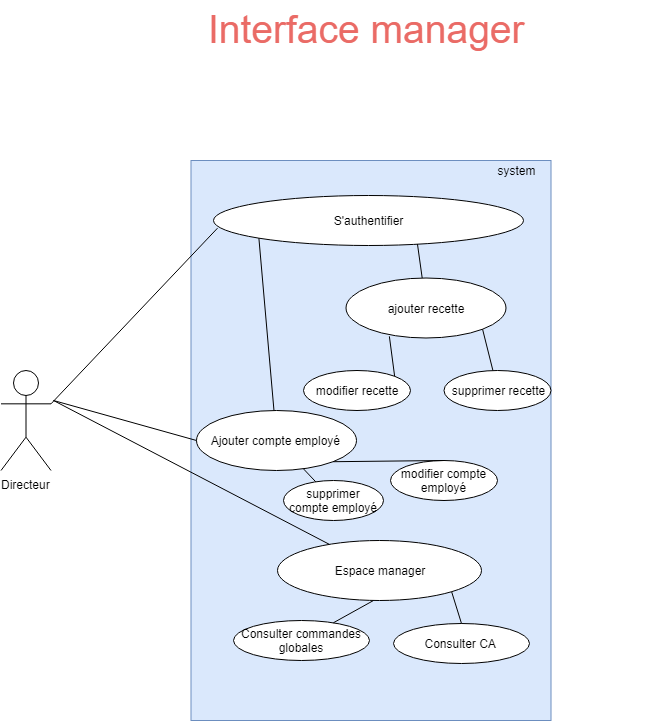

The diagram above was exported from draw.io. Its source (the exported page's mxGraphModel, read from the mxfile embedded in the PNG):
<mxGraphModel dx="1234" dy="495" grid="1" gridSize="10" guides="1" tooltips="1" connect="1" arrows="1" fold="1" page="1" pageScale="1" pageWidth="827" pageHeight="1169" background="none" math="0" shadow="0">
  <root>
    <mxCell id="xjqOOItuZZtMFUTdkKoq-0" />
    <mxCell id="xjqOOItuZZtMFUTdkKoq-1" parent="xjqOOItuZZtMFUTdkKoq-0" />
    <mxCell id="xjqOOItuZZtMFUTdkKoq-2" value="" style="rounded=0;whiteSpace=wrap;html=1;fillColor=#dae8fc;strokeColor=#6c8ebf;" parent="xjqOOItuZZtMFUTdkKoq-1" vertex="1">
      <mxGeometry x="257.5" y="190" width="360" height="560" as="geometry" />
    </mxCell>
    <mxCell id="xjqOOItuZZtMFUTdkKoq-3" value="system" style="text;html=1;strokeColor=none;fillColor=none;align=center;verticalAlign=middle;whiteSpace=wrap;rounded=0;" parent="xjqOOItuZZtMFUTdkKoq-1" vertex="1">
      <mxGeometry x="547.5" y="190" width="70" height="20" as="geometry" />
    </mxCell>
    <mxCell id="xjqOOItuZZtMFUTdkKoq-4" value="Directeur" style="shape=umlActor;verticalLabelPosition=bottom;labelBackgroundColor=#ffffff;verticalAlign=top;html=1;outlineConnect=0;" parent="xjqOOItuZZtMFUTdkKoq-1" vertex="1">
      <mxGeometry x="67.5" y="400" width="50" height="100" as="geometry" />
    </mxCell>
    <mxCell id="xjqOOItuZZtMFUTdkKoq-7" value="S'authentifier" style="ellipse;whiteSpace=wrap;html=1;" parent="xjqOOItuZZtMFUTdkKoq-1" vertex="1">
      <mxGeometry x="280" y="225" width="310" height="50" as="geometry" />
    </mxCell>
    <mxCell id="xjqOOItuZZtMFUTdkKoq-13" value="" style="endArrow=none;html=1;exitX=1;exitY=0.3333333333333333;exitDx=0;exitDy=0;exitPerimeter=0;entryX=0.013;entryY=0.653;entryDx=0;entryDy=0;entryPerimeter=0;" parent="xjqOOItuZZtMFUTdkKoq-1" source="xjqOOItuZZtMFUTdkKoq-4" target="xjqOOItuZZtMFUTdkKoq-7" edge="1">
      <mxGeometry width="50" height="50" relative="1" as="geometry">
        <mxPoint x="127.5" y="400" as="sourcePoint" />
        <mxPoint x="207.5" y="260" as="targetPoint" />
      </mxGeometry>
    </mxCell>
    <mxCell id="xjqOOItuZZtMFUTdkKoq-18" value="Interface manager" style="text;html=1;fontSize=39;fontColor=#EA6B66;" parent="xjqOOItuZZtMFUTdkKoq-1" vertex="1">
      <mxGeometry x="272.5" y="30" width="440" height="60" as="geometry" />
    </mxCell>
    <mxCell id="EX4qUY-pCqqqMus1CJwD-2" value="Ajouter compte employé&amp;nbsp;" style="ellipse;whiteSpace=wrap;html=1;" vertex="1" parent="xjqOOItuZZtMFUTdkKoq-1">
      <mxGeometry x="263" y="440" width="160" height="60" as="geometry" />
    </mxCell>
    <mxCell id="EX4qUY-pCqqqMus1CJwD-3" value="supprimer compte employé" style="ellipse;whiteSpace=wrap;html=1;" vertex="1" parent="xjqOOItuZZtMFUTdkKoq-1">
      <mxGeometry x="350" y="510" width="100" height="40" as="geometry" />
    </mxCell>
    <mxCell id="EX4qUY-pCqqqMus1CJwD-4" value="modifier compte employé" style="ellipse;whiteSpace=wrap;html=1;" vertex="1" parent="xjqOOItuZZtMFUTdkKoq-1">
      <mxGeometry x="457" y="490" width="107" height="40" as="geometry" />
    </mxCell>
    <mxCell id="EX4qUY-pCqqqMus1CJwD-5" value="ajouter recette" style="ellipse;whiteSpace=wrap;html=1;" vertex="1" parent="xjqOOItuZZtMFUTdkKoq-1">
      <mxGeometry x="412.5" y="307.5" width="160" height="60" as="geometry" />
    </mxCell>
    <mxCell id="EX4qUY-pCqqqMus1CJwD-6" value="supprimer recette" style="ellipse;whiteSpace=wrap;html=1;" vertex="1" parent="xjqOOItuZZtMFUTdkKoq-1">
      <mxGeometry x="510.5" y="400" width="107" height="40" as="geometry" />
    </mxCell>
    <mxCell id="EX4qUY-pCqqqMus1CJwD-7" value="modifier recette" style="ellipse;whiteSpace=wrap;html=1;" vertex="1" parent="xjqOOItuZZtMFUTdkKoq-1">
      <mxGeometry x="370" y="400" width="107" height="40" as="geometry" />
    </mxCell>
    <mxCell id="EX4qUY-pCqqqMus1CJwD-8" value="" style="endArrow=none;html=1;entryX=0;entryY=0.5;entryDx=0;entryDy=0;" edge="1" parent="xjqOOItuZZtMFUTdkKoq-1" target="EX4qUY-pCqqqMus1CJwD-2">
      <mxGeometry width="50" height="50" relative="1" as="geometry">
        <mxPoint x="120" y="430" as="sourcePoint" />
        <mxPoint x="294.03" y="267.65" as="targetPoint" />
      </mxGeometry>
    </mxCell>
    <mxCell id="EX4qUY-pCqqqMus1CJwD-9" value="" style="endArrow=none;html=1;entryX=0;entryY=1;entryDx=0;entryDy=0;" edge="1" parent="xjqOOItuZZtMFUTdkKoq-1" source="EX4qUY-pCqqqMus1CJwD-2" target="xjqOOItuZZtMFUTdkKoq-7">
      <mxGeometry width="50" height="50" relative="1" as="geometry">
        <mxPoint x="137.5" y="453.33333333333337" as="sourcePoint" />
        <mxPoint x="304.03" y="277.65" as="targetPoint" />
      </mxGeometry>
    </mxCell>
    <mxCell id="EX4qUY-pCqqqMus1CJwD-10" value="" style="endArrow=none;html=1;entryX=0.658;entryY=0.973;entryDx=0;entryDy=0;entryPerimeter=0;" edge="1" parent="xjqOOItuZZtMFUTdkKoq-1" source="EX4qUY-pCqqqMus1CJwD-5" target="xjqOOItuZZtMFUTdkKoq-7">
      <mxGeometry width="50" height="50" relative="1" as="geometry">
        <mxPoint x="388.2783268932317" y="321.60014833796504" as="sourcePoint" />
        <mxPoint x="422.46425562238346" y="284.7343535851887" as="targetPoint" />
      </mxGeometry>
    </mxCell>
    <mxCell id="EX4qUY-pCqqqMus1CJwD-11" value="" style="endArrow=none;html=1;entryX=1;entryY=1;entryDx=0;entryDy=0;" edge="1" parent="xjqOOItuZZtMFUTdkKoq-1" source="EX4qUY-pCqqqMus1CJwD-6" target="EX4qUY-pCqqqMus1CJwD-5">
      <mxGeometry width="50" height="50" relative="1" as="geometry">
        <mxPoint x="519.8971893266423" y="324.9626068051498" as="sourcePoint" />
        <mxPoint x="564" y="370" as="targetPoint" />
      </mxGeometry>
    </mxCell>
    <mxCell id="EX4qUY-pCqqqMus1CJwD-12" value="" style="endArrow=none;html=1;exitX=1;exitY=0;exitDx=0;exitDy=0;entryX=0.271;entryY=0.972;entryDx=0;entryDy=0;entryPerimeter=0;" edge="1" parent="xjqOOItuZZtMFUTdkKoq-1" source="EX4qUY-pCqqqMus1CJwD-7" target="EX4qUY-pCqqqMus1CJwD-5">
      <mxGeometry width="50" height="50" relative="1" as="geometry">
        <mxPoint x="574" y="410" as="sourcePoint" />
        <mxPoint x="550" y="394" as="targetPoint" />
      </mxGeometry>
    </mxCell>
    <mxCell id="EX4qUY-pCqqqMus1CJwD-13" value="" style="endArrow=none;html=1;" edge="1" parent="xjqOOItuZZtMFUTdkKoq-1" source="EX4qUY-pCqqqMus1CJwD-2" target="EX4qUY-pCqqqMus1CJwD-3">
      <mxGeometry width="50" height="50" relative="1" as="geometry">
        <mxPoint x="494.652191207884" y="403.7916259592889" as="sourcePoint" />
        <mxPoint x="503.3599999999999" y="382.32000000000005" as="targetPoint" />
      </mxGeometry>
    </mxCell>
    <mxCell id="EX4qUY-pCqqqMus1CJwD-14" value="" style="endArrow=none;html=1;exitX=0.5;exitY=0;exitDx=0;exitDy=0;entryX=1;entryY=1;entryDx=0;entryDy=0;" edge="1" parent="xjqOOItuZZtMFUTdkKoq-1" source="EX4qUY-pCqqqMus1CJwD-4" target="EX4qUY-pCqqqMus1CJwD-2">
      <mxGeometry width="50" height="50" relative="1" as="geometry">
        <mxPoint x="326.02" y="378.98" as="sourcePoint" />
        <mxPoint x="322.3503401629064" y="410.022108615296" as="targetPoint" />
      </mxGeometry>
    </mxCell>
    <mxCell id="qZ4aB4MDGB5DOZ510ehr-0" value="Espace manager" style="ellipse;whiteSpace=wrap;html=1;" vertex="1" parent="xjqOOItuZZtMFUTdkKoq-1">
      <mxGeometry x="344" y="570" width="204" height="60" as="geometry" />
    </mxCell>
    <mxCell id="qZ4aB4MDGB5DOZ510ehr-1" value="Consulter commandes globales" style="ellipse;whiteSpace=wrap;html=1;" vertex="1" parent="xjqOOItuZZtMFUTdkKoq-1">
      <mxGeometry x="300" y="650" width="136" height="40" as="geometry" />
    </mxCell>
    <mxCell id="qZ4aB4MDGB5DOZ510ehr-2" value="Consulter CA&amp;nbsp;" style="ellipse;whiteSpace=wrap;html=1;" vertex="1" parent="xjqOOItuZZtMFUTdkKoq-1">
      <mxGeometry x="460" y="653" width="136" height="40" as="geometry" />
    </mxCell>
    <mxCell id="qZ4aB4MDGB5DOZ510ehr-3" value="" style="endArrow=none;html=1;" edge="1" parent="xjqOOItuZZtMFUTdkKoq-1" target="qZ4aB4MDGB5DOZ510ehr-1">
      <mxGeometry width="50" height="50" relative="1" as="geometry">
        <mxPoint x="440" y="630" as="sourcePoint" />
        <mxPoint x="273" y="480" as="targetPoint" />
      </mxGeometry>
    </mxCell>
    <mxCell id="qZ4aB4MDGB5DOZ510ehr-4" value="" style="endArrow=none;html=1;exitX=0.5;exitY=0;exitDx=0;exitDy=0;entryX=1;entryY=1;entryDx=0;entryDy=0;" edge="1" parent="xjqOOItuZZtMFUTdkKoq-1" source="qZ4aB4MDGB5DOZ510ehr-2" target="qZ4aB4MDGB5DOZ510ehr-0">
      <mxGeometry width="50" height="50" relative="1" as="geometry">
        <mxPoint x="450" y="640" as="sourcePoint" />
        <mxPoint x="409.8163649884857" y="662.3242416730634" as="targetPoint" />
      </mxGeometry>
    </mxCell>
    <mxCell id="qZ4aB4MDGB5DOZ510ehr-5" value="" style="endArrow=none;html=1;" edge="1" parent="xjqOOItuZZtMFUTdkKoq-1" target="qZ4aB4MDGB5DOZ510ehr-0">
      <mxGeometry width="50" height="50" relative="1" as="geometry">
        <mxPoint x="120" y="430" as="sourcePoint" />
        <mxPoint x="273" y="480" as="targetPoint" />
      </mxGeometry>
    </mxCell>
  </root>
</mxGraphModel>